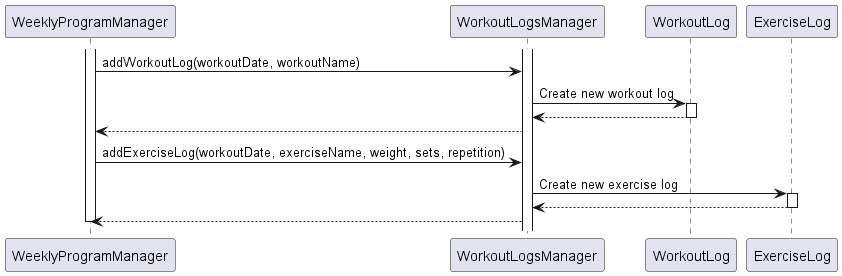

The diagram above was rendered by PlantUML. Its source (embedded in the PNG):
@startuml
participant WeeklyProgramManager
participant WorkoutLogsManager
participant WorkoutLog
participant ExerciseLog

activate WeeklyProgramManager
activate WorkoutLogsManager

WeeklyProgramManager -> WorkoutLogsManager:addWorkoutLog(workoutDate, workoutName)
WorkoutLogsManager -> WorkoutLog: Create new workout log
activate WorkoutLog
return
WorkoutLogsManager --> WeeklyProgramManager

WeeklyProgramManager -> WorkoutLogsManager:addExerciseLog(workoutDate, exerciseName, weight, sets, repetition)
WorkoutLogsManager -> ExerciseLog: Create new exercise log
activate ExerciseLog
return

WorkoutLogsManager --> WeeklyProgramManager
deactivate WeeklyProgramManager
@enduml